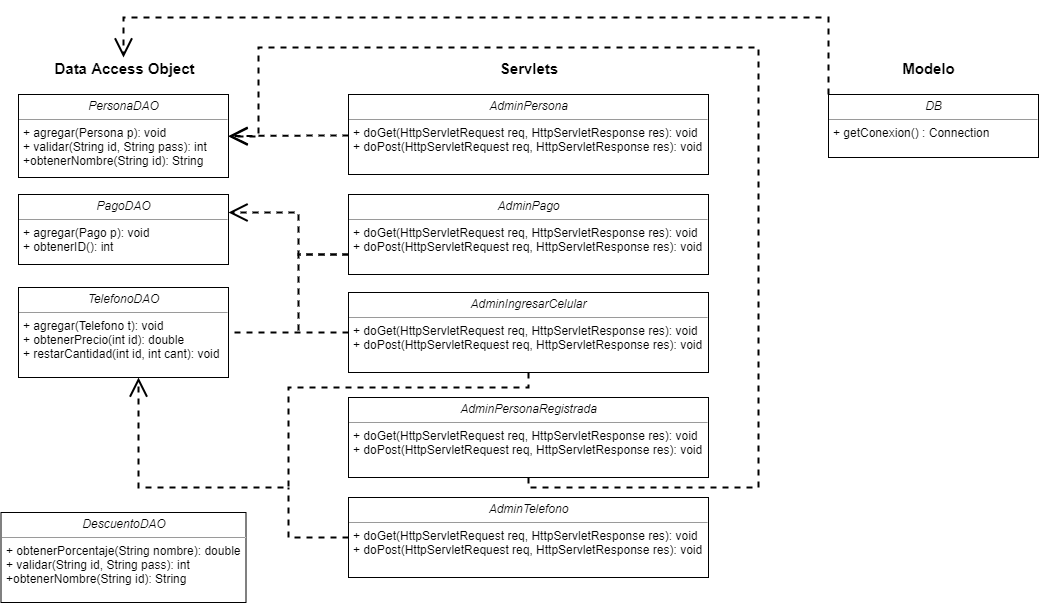

The diagram above was exported from draw.io. Its source (the exported page's mxGraphModel, read from the mxfile embedded in the PNG):
<mxGraphModel dx="1354" dy="1830" grid="1" gridSize="10" guides="1" tooltips="1" connect="1" arrows="1" fold="1" page="1" pageScale="1" pageWidth="850" pageHeight="1100" background="#ffffff" math="0" shadow="0">
  <root>
    <mxCell id="0" />
    <mxCell id="1" parent="0" />
    <mxCell id="5d2195bd80daf111-18" value="&lt;p style=&quot;margin: 0px ; margin-top: 4px ; text-align: center&quot;&gt;&lt;i&gt;PersonaDAO&lt;/i&gt;&lt;/p&gt;&lt;hr size=&quot;1&quot;&gt;&lt;p style=&quot;margin: 0px ; margin-left: 4px&quot;&gt;+ agregar(Persona p): void&lt;/p&gt;&lt;p style=&quot;margin: 0px ; margin-left: 4px&quot;&gt;+ validar(String id, String pass): int&lt;/p&gt;&lt;p style=&quot;margin: 0px ; margin-left: 4px&quot;&gt;+obtenerNombre(String id): String&lt;/p&gt;" style="verticalAlign=top;align=left;overflow=fill;fontSize=12;fontFamily=Helvetica;html=1;rounded=0;shadow=0;comic=0;labelBackgroundColor=none;strokeColor=#000000;strokeWidth=1;fillColor=#ffffff;" parent="1" vertex="1">
      <mxGeometry x="60" y="87" width="210" height="83" as="geometry" />
    </mxCell>
    <mxCell id="w0ST3I7OkN_Xmg95kw5L-9" style="edgeStyle=orthogonalEdgeStyle;rounded=0;orthogonalLoop=1;jettySize=auto;html=1;dashed=1;strokeWidth=2;endArrow=open;endFill=0;endSize=15;" edge="1" parent="1" source="w0ST3I7OkN_Xmg95kw5L-1">
      <mxGeometry relative="1" as="geometry">
        <mxPoint x="180" y="370" as="targetPoint" />
        <Array as="points">
          <mxPoint x="570" y="380" />
          <mxPoint x="330" y="380" />
          <mxPoint x="330" y="480" />
        </Array>
      </mxGeometry>
    </mxCell>
    <mxCell id="w0ST3I7OkN_Xmg95kw5L-31" style="edgeStyle=orthogonalEdgeStyle;rounded=0;orthogonalLoop=1;jettySize=auto;html=1;exitX=0;exitY=0.5;exitDx=0;exitDy=0;dashed=1;startArrow=none;startFill=0;endArrow=none;endFill=0;endSize=15;strokeWidth=2;entryX=1;entryY=0.5;entryDx=0;entryDy=0;" edge="1" parent="1" source="w0ST3I7OkN_Xmg95kw5L-1" target="w0ST3I7OkN_Xmg95kw5L-4">
      <mxGeometry relative="1" as="geometry">
        <mxPoint x="330" y="330" as="targetPoint" />
      </mxGeometry>
    </mxCell>
    <mxCell id="w0ST3I7OkN_Xmg95kw5L-1" value="&lt;p style=&quot;margin: 0px ; margin-top: 4px ; text-align: center&quot;&gt;&lt;i&gt;AdminIngresarCelular&lt;/i&gt;&lt;/p&gt;&lt;hr size=&quot;1&quot;&gt;&lt;p style=&quot;margin: 0px ; margin-left: 4px&quot;&gt;+ doGet(HttpServletRequest req, HttpServletResponse res): void&lt;/p&gt;&lt;p style=&quot;margin: 0px ; margin-left: 4px&quot;&gt;+ doPost(HttpServletRequest req, HttpServletResponse res): void&lt;br&gt;&lt;/p&gt;" style="verticalAlign=top;align=left;overflow=fill;fontSize=12;fontFamily=Helvetica;html=1;rounded=0;shadow=0;comic=0;labelBackgroundColor=none;strokeColor=#000000;strokeWidth=1;fillColor=#ffffff;" vertex="1" parent="1">
      <mxGeometry x="390" y="285" width="360" height="80" as="geometry" />
    </mxCell>
    <mxCell id="w0ST3I7OkN_Xmg95kw5L-2" value="&lt;p style=&quot;margin: 0px ; margin-top: 4px ; text-align: center&quot;&gt;&lt;i&gt;DescuentoDAO&lt;/i&gt;&lt;/p&gt;&lt;hr size=&quot;1&quot;&gt;&lt;p style=&quot;margin: 0px ; margin-left: 4px&quot;&gt;+ obtenerPorcentaje(String nombre): double&lt;/p&gt;&lt;p style=&quot;margin: 0px ; margin-left: 4px&quot;&gt;+ validar(String id, String pass): int&lt;/p&gt;&lt;p style=&quot;margin: 0px ; margin-left: 4px&quot;&gt;+obtenerNombre(String id): String&lt;/p&gt;" style="verticalAlign=top;align=left;overflow=fill;fontSize=12;fontFamily=Helvetica;html=1;rounded=0;shadow=0;comic=0;labelBackgroundColor=none;strokeColor=#000000;strokeWidth=1;fillColor=#ffffff;" vertex="1" parent="1">
      <mxGeometry x="42.5" y="505" width="245" height="90" as="geometry" />
    </mxCell>
    <mxCell id="w0ST3I7OkN_Xmg95kw5L-3" value="&lt;p style=&quot;margin: 0px ; margin-top: 4px ; text-align: center&quot;&gt;&lt;i&gt;PagoDAO&lt;/i&gt;&lt;/p&gt;&lt;hr size=&quot;1&quot;&gt;&lt;p style=&quot;margin: 0px ; margin-left: 4px&quot;&gt;+ agregar(Pago p): void&lt;/p&gt;&lt;p style=&quot;margin: 0px ; margin-left: 4px&quot;&gt;+ obtenerID(): int&lt;/p&gt;" style="verticalAlign=top;align=left;overflow=fill;fontSize=12;fontFamily=Helvetica;html=1;rounded=0;shadow=0;comic=0;labelBackgroundColor=none;strokeColor=#000000;strokeWidth=1;fillColor=#ffffff;" vertex="1" parent="1">
      <mxGeometry x="60" y="187" width="210" height="70" as="geometry" />
    </mxCell>
    <mxCell id="w0ST3I7OkN_Xmg95kw5L-4" value="&lt;p style=&quot;margin: 0px ; margin-top: 4px ; text-align: center&quot;&gt;&lt;i&gt;TelefonoDAO&lt;/i&gt;&lt;/p&gt;&lt;hr size=&quot;1&quot;&gt;&lt;p style=&quot;margin: 0px ; margin-left: 4px&quot;&gt;+ agregar(Telefono t): void&lt;/p&gt;&lt;p style=&quot;margin: 0px ; margin-left: 4px&quot;&gt;+ obtenerPrecio(int id): double&lt;/p&gt;&lt;p style=&quot;margin: 0px ; margin-left: 4px&quot;&gt;+ restarCantidad(int id, int cant): void&lt;/p&gt;" style="verticalAlign=top;align=left;overflow=fill;fontSize=12;fontFamily=Helvetica;html=1;rounded=0;shadow=0;comic=0;labelBackgroundColor=none;strokeColor=#000000;strokeWidth=1;fillColor=#ffffff;" vertex="1" parent="1">
      <mxGeometry x="60" y="280" width="210" height="90" as="geometry" />
    </mxCell>
    <mxCell id="w0ST3I7OkN_Xmg95kw5L-5" value="&lt;font style=&quot;font-size: 15px&quot;&gt;&lt;b&gt;Data Access Object&lt;/b&gt;&lt;/font&gt;" style="text;html=1;strokeColor=none;fillColor=none;align=center;verticalAlign=middle;whiteSpace=wrap;rounded=0;" vertex="1" parent="1">
      <mxGeometry x="65" y="50" width="200" height="20" as="geometry" />
    </mxCell>
    <mxCell id="w0ST3I7OkN_Xmg95kw5L-6" value="&lt;font style=&quot;font-size: 15px&quot;&gt;&lt;b&gt;Servlets&lt;/b&gt;&lt;/font&gt;" style="text;html=1;strokeColor=none;fillColor=none;align=center;verticalAlign=middle;whiteSpace=wrap;rounded=0;" vertex="1" parent="1">
      <mxGeometry x="470" y="50" width="200" height="20" as="geometry" />
    </mxCell>
    <mxCell id="w0ST3I7OkN_Xmg95kw5L-7" style="edgeStyle=orthogonalEdgeStyle;rounded=0;orthogonalLoop=1;jettySize=auto;html=1;exitX=0.5;exitY=1;exitDx=0;exitDy=0;" edge="1" parent="1" source="w0ST3I7OkN_Xmg95kw5L-6" target="w0ST3I7OkN_Xmg95kw5L-6">
      <mxGeometry relative="1" as="geometry" />
    </mxCell>
    <mxCell id="w0ST3I7OkN_Xmg95kw5L-14" style="rounded=0;orthogonalLoop=1;jettySize=auto;html=1;dashed=1;startArrow=none;startFill=0;endArrow=none;endFill=0;endSize=15;strokeWidth=2;exitX=0;exitY=0.75;exitDx=0;exitDy=0;edgeStyle=orthogonalEdgeStyle;" edge="1" parent="1" source="w0ST3I7OkN_Xmg95kw5L-10">
      <mxGeometry relative="1" as="geometry">
        <mxPoint x="340" y="325" as="targetPoint" />
        <Array as="points">
          <mxPoint x="340" y="247" />
          <mxPoint x="340" y="325" />
        </Array>
      </mxGeometry>
    </mxCell>
    <mxCell id="w0ST3I7OkN_Xmg95kw5L-15" style="edgeStyle=orthogonalEdgeStyle;rounded=0;orthogonalLoop=1;jettySize=auto;html=1;exitX=0;exitY=0.75;exitDx=0;exitDy=0;entryX=1;entryY=0.25;entryDx=0;entryDy=0;dashed=1;startArrow=none;startFill=0;endArrow=open;endFill=0;endSize=15;strokeWidth=2;" edge="1" parent="1" source="w0ST3I7OkN_Xmg95kw5L-10" target="w0ST3I7OkN_Xmg95kw5L-3">
      <mxGeometry relative="1" as="geometry">
        <Array as="points">
          <mxPoint x="340" y="247" />
          <mxPoint x="340" y="205" />
        </Array>
      </mxGeometry>
    </mxCell>
    <mxCell id="w0ST3I7OkN_Xmg95kw5L-10" value="&lt;p style=&quot;margin: 0px ; margin-top: 4px ; text-align: center&quot;&gt;&lt;i&gt;AdminPago&lt;/i&gt;&lt;/p&gt;&lt;hr size=&quot;1&quot;&gt;&lt;p style=&quot;margin: 0px ; margin-left: 4px&quot;&gt;+ doGet(HttpServletRequest req, HttpServletResponse res): void&lt;/p&gt;&lt;p style=&quot;margin: 0px ; margin-left: 4px&quot;&gt;+ doPost(HttpServletRequest req, HttpServletResponse res): void&lt;br&gt;&lt;/p&gt;" style="verticalAlign=top;align=left;overflow=fill;fontSize=12;fontFamily=Helvetica;html=1;rounded=0;shadow=0;comic=0;labelBackgroundColor=none;strokeColor=#000000;strokeWidth=1;fillColor=#ffffff;" vertex="1" parent="1">
      <mxGeometry x="390" y="187" width="360" height="80" as="geometry" />
    </mxCell>
    <mxCell id="w0ST3I7OkN_Xmg95kw5L-17" style="edgeStyle=none;rounded=0;orthogonalLoop=1;jettySize=auto;html=1;entryX=1;entryY=0.5;entryDx=0;entryDy=0;dashed=1;startArrow=none;startFill=0;endArrow=open;endFill=0;endSize=15;strokeWidth=2;" edge="1" parent="1" source="w0ST3I7OkN_Xmg95kw5L-16" target="5d2195bd80daf111-18">
      <mxGeometry relative="1" as="geometry" />
    </mxCell>
    <mxCell id="w0ST3I7OkN_Xmg95kw5L-16" value="&lt;p style=&quot;margin: 0px ; margin-top: 4px ; text-align: center&quot;&gt;&lt;i&gt;AdminPersona&lt;/i&gt;&lt;/p&gt;&lt;hr size=&quot;1&quot;&gt;&lt;p style=&quot;margin: 0px ; margin-left: 4px&quot;&gt;+ doGet(HttpServletRequest req, HttpServletResponse res): void&lt;/p&gt;&lt;p style=&quot;margin: 0px ; margin-left: 4px&quot;&gt;+ doPost(HttpServletRequest req, HttpServletResponse res): void&lt;br&gt;&lt;/p&gt;" style="verticalAlign=top;align=left;overflow=fill;fontSize=12;fontFamily=Helvetica;html=1;rounded=0;shadow=0;comic=0;labelBackgroundColor=none;strokeColor=#000000;strokeWidth=1;fillColor=#ffffff;" vertex="1" parent="1">
      <mxGeometry x="390" y="87" width="360" height="80" as="geometry" />
    </mxCell>
    <mxCell id="w0ST3I7OkN_Xmg95kw5L-19" style="edgeStyle=orthogonalEdgeStyle;rounded=0;orthogonalLoop=1;jettySize=auto;html=1;entryX=1;entryY=0.5;entryDx=0;entryDy=0;dashed=1;startArrow=none;startFill=0;endArrow=open;endFill=0;endSize=15;strokeWidth=2;" edge="1" parent="1" source="w0ST3I7OkN_Xmg95kw5L-18" target="5d2195bd80daf111-18">
      <mxGeometry relative="1" as="geometry">
        <Array as="points">
          <mxPoint x="570" y="480" />
          <mxPoint x="800" y="480" />
          <mxPoint x="800" y="40" />
          <mxPoint x="300" y="40" />
          <mxPoint x="300" y="129" />
        </Array>
      </mxGeometry>
    </mxCell>
    <mxCell id="w0ST3I7OkN_Xmg95kw5L-18" value="&lt;p style=&quot;margin: 0px ; margin-top: 4px ; text-align: center&quot;&gt;&lt;i&gt;AdminPersonaRegistrada&lt;/i&gt;&lt;/p&gt;&lt;hr size=&quot;1&quot;&gt;&lt;p style=&quot;margin: 0px ; margin-left: 4px&quot;&gt;+ doGet(HttpServletRequest req, HttpServletResponse res): void&lt;/p&gt;&lt;p style=&quot;margin: 0px ; margin-left: 4px&quot;&gt;+ doPost(HttpServletRequest req, HttpServletResponse res): void&lt;br&gt;&lt;/p&gt;" style="verticalAlign=top;align=left;overflow=fill;fontSize=12;fontFamily=Helvetica;html=1;rounded=0;shadow=0;comic=0;labelBackgroundColor=none;strokeColor=#000000;strokeWidth=1;fillColor=#ffffff;" vertex="1" parent="1">
      <mxGeometry x="390" y="390" width="360" height="80" as="geometry" />
    </mxCell>
    <mxCell id="w0ST3I7OkN_Xmg95kw5L-21" style="edgeStyle=orthogonalEdgeStyle;rounded=0;orthogonalLoop=1;jettySize=auto;html=1;dashed=1;startArrow=none;startFill=0;endArrow=none;endFill=0;endSize=15;strokeWidth=2;exitX=0;exitY=0.5;exitDx=0;exitDy=0;" edge="1" parent="1" source="w0ST3I7OkN_Xmg95kw5L-20">
      <mxGeometry relative="1" as="geometry">
        <mxPoint x="330" y="480" as="targetPoint" />
        <Array as="points">
          <mxPoint x="330" y="530" />
          <mxPoint x="330" y="480" />
        </Array>
      </mxGeometry>
    </mxCell>
    <mxCell id="w0ST3I7OkN_Xmg95kw5L-20" value="&lt;p style=&quot;margin: 0px ; margin-top: 4px ; text-align: center&quot;&gt;&lt;i&gt;AdminTelefono&lt;/i&gt;&lt;/p&gt;&lt;hr size=&quot;1&quot;&gt;&lt;p style=&quot;margin: 0px ; margin-left: 4px&quot;&gt;+ doGet(HttpServletRequest req, HttpServletResponse res): void&lt;/p&gt;&lt;p style=&quot;margin: 0px ; margin-left: 4px&quot;&gt;+ doPost(HttpServletRequest req, HttpServletResponse res): void&lt;br&gt;&lt;/p&gt;" style="verticalAlign=top;align=left;overflow=fill;fontSize=12;fontFamily=Helvetica;html=1;rounded=0;shadow=0;comic=0;labelBackgroundColor=none;strokeColor=#000000;strokeWidth=1;fillColor=#ffffff;" vertex="1" parent="1">
      <mxGeometry x="390" y="490" width="360" height="80" as="geometry" />
    </mxCell>
    <mxCell id="w0ST3I7OkN_Xmg95kw5L-24" style="edgeStyle=orthogonalEdgeStyle;rounded=0;orthogonalLoop=1;jettySize=auto;html=1;dashed=1;startArrow=none;startFill=0;endArrow=open;endFill=0;endSize=15;strokeWidth=2;" edge="1" parent="1" source="w0ST3I7OkN_Xmg95kw5L-22">
      <mxGeometry relative="1" as="geometry">
        <mxPoint x="165" y="50" as="targetPoint" />
        <Array as="points">
          <mxPoint x="870" y="10" />
          <mxPoint x="165" y="10" />
        </Array>
      </mxGeometry>
    </mxCell>
    <mxCell id="w0ST3I7OkN_Xmg95kw5L-22" value="&lt;p style=&quot;margin: 0px ; margin-top: 4px ; text-align: center&quot;&gt;&lt;i&gt;DB&lt;/i&gt;&lt;/p&gt;&lt;hr size=&quot;1&quot;&gt;&lt;p style=&quot;margin: 0px ; margin-left: 4px&quot;&gt;+ getConexion() : Connection&lt;/p&gt;" style="verticalAlign=top;align=left;overflow=fill;fontSize=12;fontFamily=Helvetica;html=1;rounded=0;shadow=0;comic=0;labelBackgroundColor=none;strokeColor=#000000;strokeWidth=1;fillColor=#ffffff;" vertex="1" parent="1">
      <mxGeometry x="870" y="87" width="210" height="63" as="geometry" />
    </mxCell>
    <mxCell id="w0ST3I7OkN_Xmg95kw5L-23" value="&lt;font style=&quot;font-size: 15px&quot;&gt;&lt;b&gt;Modelo&lt;/b&gt;&lt;/font&gt;" style="text;html=1;strokeColor=none;fillColor=none;align=center;verticalAlign=middle;whiteSpace=wrap;rounded=0;" vertex="1" parent="1">
      <mxGeometry x="870" y="50" width="200" height="20" as="geometry" />
    </mxCell>
  </root>
</mxGraphModel>